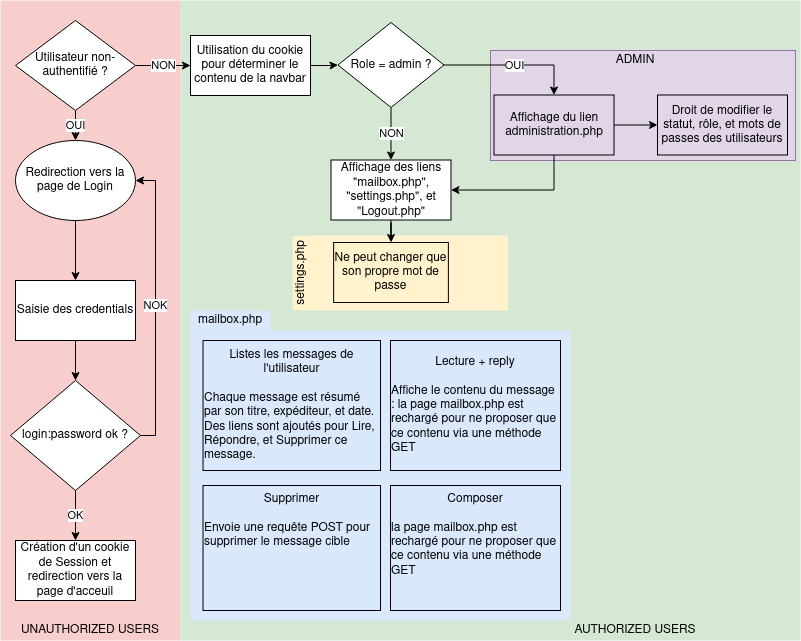

The diagram above was exported from draw.io. Its source (the exported page's mxGraphModel, read from the mxfile embedded in the PNG):
<mxGraphModel dx="1422" dy="927" grid="1" gridSize="10" guides="1" tooltips="1" connect="1" arrows="1" fold="1" page="1" pageScale="1" pageWidth="827" pageHeight="1169" math="0" shadow="0">
  <root>
    <mxCell id="0" />
    <mxCell id="1" parent="0" />
    <mxCell id="ozmYtzvs7lQSfk9v-Sry-42" value="" style="rounded=0;whiteSpace=wrap;html=1;fillColor=#d5e8d4;strokeColor=none;" vertex="1" parent="1">
      <mxGeometry x="190" y="10" width="620" height="640" as="geometry" />
    </mxCell>
    <mxCell id="ozmYtzvs7lQSfk9v-Sry-44" value="" style="rounded=0;whiteSpace=wrap;html=1;fillColor=#e1d5e7;strokeColor=#9673a6;" vertex="1" parent="1">
      <mxGeometry x="500" y="60" width="305" height="110" as="geometry" />
    </mxCell>
    <mxCell id="ozmYtzvs7lQSfk9v-Sry-41" value="" style="group" vertex="1" connectable="0" parent="1">
      <mxGeometry x="341.79" y="220" width="199" height="100" as="geometry" />
    </mxCell>
    <mxCell id="ozmYtzvs7lQSfk9v-Sry-39" value="" style="rounded=0;whiteSpace=wrap;html=1;fillColor=#fff2cc;strokeColor=none;" vertex="1" parent="ozmYtzvs7lQSfk9v-Sry-41">
      <mxGeometry x="-23.3203125" y="25" width="199" height="75" as="geometry" />
    </mxCell>
    <mxCell id="ozmYtzvs7lQSfk9v-Sry-19" value="" style="edgeStyle=orthogonalEdgeStyle;rounded=0;orthogonalLoop=1;jettySize=auto;html=1;" edge="1" parent="1" source="ozmYtzvs7lQSfk9v-Sry-16" target="ozmYtzvs7lQSfk9v-Sry-18">
      <mxGeometry relative="1" as="geometry" />
    </mxCell>
    <mxCell id="ozmYtzvs7lQSfk9v-Sry-16" value="Utilisation du cookie pour déterminer le contenu de la navbar" style="rounded=0;whiteSpace=wrap;html=1;" vertex="1" parent="1">
      <mxGeometry x="200" y="45" width="120" height="60" as="geometry" />
    </mxCell>
    <mxCell id="ozmYtzvs7lQSfk9v-Sry-21" value="&lt;div&gt;OUI&lt;/div&gt;" style="edgeStyle=orthogonalEdgeStyle;rounded=0;orthogonalLoop=1;jettySize=auto;html=1;entryX=0.5;entryY=0;entryDx=0;entryDy=0;" edge="1" parent="1" source="ozmYtzvs7lQSfk9v-Sry-18" target="ozmYtzvs7lQSfk9v-Sry-20">
      <mxGeometry relative="1" as="geometry">
        <Array as="points">
          <mxPoint x="564" y="75" />
        </Array>
      </mxGeometry>
    </mxCell>
    <mxCell id="ozmYtzvs7lQSfk9v-Sry-24" value="&lt;div&gt;NON&lt;/div&gt;" style="edgeStyle=orthogonalEdgeStyle;rounded=0;orthogonalLoop=1;jettySize=auto;html=1;" edge="1" parent="1" source="ozmYtzvs7lQSfk9v-Sry-18" target="ozmYtzvs7lQSfk9v-Sry-23">
      <mxGeometry relative="1" as="geometry" />
    </mxCell>
    <mxCell id="ozmYtzvs7lQSfk9v-Sry-18" value="&lt;div&gt;Role = admin ?&lt;/div&gt;" style="rhombus;whiteSpace=wrap;html=1;" vertex="1" parent="1">
      <mxGeometry x="347.5" y="32" width="106" height="85" as="geometry" />
    </mxCell>
    <mxCell id="ozmYtzvs7lQSfk9v-Sry-25" style="edgeStyle=orthogonalEdgeStyle;rounded=0;orthogonalLoop=1;jettySize=auto;html=1;entryX=1;entryY=0.5;entryDx=0;entryDy=0;" edge="1" parent="1" source="ozmYtzvs7lQSfk9v-Sry-20" target="ozmYtzvs7lQSfk9v-Sry-23">
      <mxGeometry relative="1" as="geometry">
        <Array as="points">
          <mxPoint x="564" y="200" />
        </Array>
      </mxGeometry>
    </mxCell>
    <mxCell id="ozmYtzvs7lQSfk9v-Sry-35" value="" style="edgeStyle=orthogonalEdgeStyle;rounded=0;orthogonalLoop=1;jettySize=auto;html=1;" edge="1" parent="1" source="ozmYtzvs7lQSfk9v-Sry-20" target="ozmYtzvs7lQSfk9v-Sry-34">
      <mxGeometry relative="1" as="geometry" />
    </mxCell>
    <mxCell id="ozmYtzvs7lQSfk9v-Sry-20" value="Affichage du lien administration.php" style="rounded=0;whiteSpace=wrap;html=1;fillColor=none;" vertex="1" parent="1">
      <mxGeometry x="503.5" y="104.5" width="120" height="60" as="geometry" />
    </mxCell>
    <mxCell id="ozmYtzvs7lQSfk9v-Sry-37" value="" style="edgeStyle=orthogonalEdgeStyle;rounded=0;orthogonalLoop=1;jettySize=auto;html=1;" edge="1" parent="1" source="ozmYtzvs7lQSfk9v-Sry-23" target="ozmYtzvs7lQSfk9v-Sry-36">
      <mxGeometry relative="1" as="geometry" />
    </mxCell>
    <mxCell id="ozmYtzvs7lQSfk9v-Sry-23" value="Affichage des liens &quot;mailbox.php&quot;, &quot;settings.php&quot;, et &quot;Logout.php&quot;" style="rounded=0;whiteSpace=wrap;html=1;" vertex="1" parent="1">
      <mxGeometry x="340.5" y="169.5" width="120" height="60" as="geometry" />
    </mxCell>
    <mxCell id="ozmYtzvs7lQSfk9v-Sry-28" value="" style="group;fillColor=#f8cecc;" vertex="1" connectable="0" parent="1">
      <mxGeometry x="10" y="10" width="180" height="640" as="geometry" />
    </mxCell>
    <mxCell id="ozmYtzvs7lQSfk9v-Sry-26" value="" style="rounded=0;whiteSpace=wrap;html=1;fillColor=none;strokeColor=none;" vertex="1" parent="ozmYtzvs7lQSfk9v-Sry-28">
      <mxGeometry width="180" height="620" as="geometry" />
    </mxCell>
    <mxCell id="ozmYtzvs7lQSfk9v-Sry-2" value="Redirection vers la page de Login" style="ellipse;whiteSpace=wrap;html=1;" vertex="1" parent="ozmYtzvs7lQSfk9v-Sry-28">
      <mxGeometry x="15" y="140" width="120" height="80" as="geometry" />
    </mxCell>
    <mxCell id="ozmYtzvs7lQSfk9v-Sry-7" value="Saisie des credentials" style="rounded=0;whiteSpace=wrap;html=1;" vertex="1" parent="ozmYtzvs7lQSfk9v-Sry-28">
      <mxGeometry x="15" y="280" width="120" height="60" as="geometry" />
    </mxCell>
    <mxCell id="ozmYtzvs7lQSfk9v-Sry-8" value="" style="edgeStyle=orthogonalEdgeStyle;rounded=0;orthogonalLoop=1;jettySize=auto;html=1;" edge="1" parent="ozmYtzvs7lQSfk9v-Sry-28" source="ozmYtzvs7lQSfk9v-Sry-2" target="ozmYtzvs7lQSfk9v-Sry-7">
      <mxGeometry relative="1" as="geometry" />
    </mxCell>
    <mxCell id="ozmYtzvs7lQSfk9v-Sry-11" value="&lt;div&gt;NOK&lt;br&gt;&lt;/div&gt;" style="edgeStyle=orthogonalEdgeStyle;rounded=0;orthogonalLoop=1;jettySize=auto;html=1;entryX=1;entryY=0.5;entryDx=0;entryDy=0;" edge="1" parent="ozmYtzvs7lQSfk9v-Sry-28" source="ozmYtzvs7lQSfk9v-Sry-9" target="ozmYtzvs7lQSfk9v-Sry-2">
      <mxGeometry relative="1" as="geometry">
        <mxPoint x="165" y="180" as="targetPoint" />
        <Array as="points">
          <mxPoint x="155" y="435" />
          <mxPoint x="155" y="180" />
        </Array>
      </mxGeometry>
    </mxCell>
    <mxCell id="ozmYtzvs7lQSfk9v-Sry-9" value="login:password ok ? " style="rhombus;whiteSpace=wrap;html=1;" vertex="1" parent="ozmYtzvs7lQSfk9v-Sry-28">
      <mxGeometry x="10" y="380" width="130" height="110" as="geometry" />
    </mxCell>
    <mxCell id="ozmYtzvs7lQSfk9v-Sry-10" value="" style="edgeStyle=orthogonalEdgeStyle;rounded=0;orthogonalLoop=1;jettySize=auto;html=1;" edge="1" parent="ozmYtzvs7lQSfk9v-Sry-28" source="ozmYtzvs7lQSfk9v-Sry-7" target="ozmYtzvs7lQSfk9v-Sry-9">
      <mxGeometry relative="1" as="geometry" />
    </mxCell>
    <mxCell id="ozmYtzvs7lQSfk9v-Sry-12" value="Création d'un cookie de Session et redirection vers la page d'acceuil" style="rounded=0;whiteSpace=wrap;html=1;" vertex="1" parent="ozmYtzvs7lQSfk9v-Sry-28">
      <mxGeometry x="15" y="540" width="120" height="60" as="geometry" />
    </mxCell>
    <mxCell id="ozmYtzvs7lQSfk9v-Sry-13" value="&lt;div&gt;OK&lt;/div&gt;" style="edgeStyle=orthogonalEdgeStyle;rounded=0;orthogonalLoop=1;jettySize=auto;html=1;" edge="1" parent="ozmYtzvs7lQSfk9v-Sry-28" source="ozmYtzvs7lQSfk9v-Sry-9" target="ozmYtzvs7lQSfk9v-Sry-12">
      <mxGeometry relative="1" as="geometry" />
    </mxCell>
    <mxCell id="ozmYtzvs7lQSfk9v-Sry-15" value="OUI" style="edgeStyle=orthogonalEdgeStyle;rounded=0;orthogonalLoop=1;jettySize=auto;html=1;" edge="1" parent="ozmYtzvs7lQSfk9v-Sry-28" source="ozmYtzvs7lQSfk9v-Sry-14" target="ozmYtzvs7lQSfk9v-Sry-2">
      <mxGeometry relative="1" as="geometry" />
    </mxCell>
    <mxCell id="ozmYtzvs7lQSfk9v-Sry-14" value="Utilisateur non-authentifié ?" style="rhombus;whiteSpace=wrap;html=1;" vertex="1" parent="ozmYtzvs7lQSfk9v-Sry-28">
      <mxGeometry x="15" y="20" width="120" height="90" as="geometry" />
    </mxCell>
    <mxCell id="ozmYtzvs7lQSfk9v-Sry-27" value="UNAUTHORIZED USERS" style="text;html=1;strokeColor=none;fillColor=none;align=center;verticalAlign=middle;whiteSpace=wrap;rounded=0;" vertex="1" parent="ozmYtzvs7lQSfk9v-Sry-28">
      <mxGeometry y="620" width="180" height="20" as="geometry" />
    </mxCell>
    <mxCell id="ozmYtzvs7lQSfk9v-Sry-17" value="NON" style="edgeStyle=orthogonalEdgeStyle;rounded=0;orthogonalLoop=1;jettySize=auto;html=1;" edge="1" parent="1" source="ozmYtzvs7lQSfk9v-Sry-14" target="ozmYtzvs7lQSfk9v-Sry-16">
      <mxGeometry relative="1" as="geometry" />
    </mxCell>
    <mxCell id="ozmYtzvs7lQSfk9v-Sry-30" value="" style="group;verticalAlign=bottom;labelPosition=center;verticalLabelPosition=top;align=center;" vertex="1" connectable="0" parent="1">
      <mxGeometry x="200" y="320" width="380" height="310" as="geometry" />
    </mxCell>
    <mxCell id="ozmYtzvs7lQSfk9v-Sry-22" value="" style="rounded=0;whiteSpace=wrap;html=1;fillColor=#dae8fc;strokeColor=none;" vertex="1" parent="ozmYtzvs7lQSfk9v-Sry-30">
      <mxGeometry y="20" width="380" height="290" as="geometry" />
    </mxCell>
    <mxCell id="ozmYtzvs7lQSfk9v-Sry-29" value="mailbox.php" style="text;html=1;fillColor=#dae8fc;align=center;verticalAlign=middle;whiteSpace=wrap;rounded=0;" vertex="1" parent="ozmYtzvs7lQSfk9v-Sry-30">
      <mxGeometry width="80" height="20" as="geometry" />
    </mxCell>
    <mxCell id="ozmYtzvs7lQSfk9v-Sry-31" value="&lt;div&gt;Listes les messages de l'utilisateur&lt;/div&gt;&lt;div&gt;&lt;br&gt;&lt;/div&gt;&lt;div align=&quot;left&quot;&gt;Chaque message est résumé par son titre, expéditeur, et date.&lt;/div&gt;&lt;div align=&quot;left&quot;&gt;Des liens sont ajoutés pour Lire, Répondre, et Supprimer ce message.&lt;br&gt;&lt;/div&gt;" style="rounded=0;whiteSpace=wrap;html=1;fillColor=none;" vertex="1" parent="ozmYtzvs7lQSfk9v-Sry-30">
      <mxGeometry x="12.53" y="30" width="177.47" height="130" as="geometry" />
    </mxCell>
    <mxCell id="ozmYtzvs7lQSfk9v-Sry-32" value="&lt;div&gt;Lecture + reply&lt;/div&gt;&lt;div&gt;&lt;br&gt;&lt;/div&gt;&lt;div align=&quot;left&quot;&gt;Affiche le contenu du message : la page mailbox.php est rechargé pour ne proposer que ce contenu via une méthode GET&lt;br&gt;&lt;/div&gt;" style="rounded=0;whiteSpace=wrap;html=1;fillColor=none;" vertex="1" parent="ozmYtzvs7lQSfk9v-Sry-30">
      <mxGeometry x="200" y="30" width="170" height="130" as="geometry" />
    </mxCell>
    <mxCell id="ozmYtzvs7lQSfk9v-Sry-33" value="&lt;div&gt;Supprimer&lt;/div&gt;&lt;div&gt;&lt;br&gt;&lt;/div&gt;&lt;div align=&quot;left&quot;&gt;Envoie une requête POST pour supprimer le message cible&lt;br&gt;&lt;/div&gt;" style="rounded=0;whiteSpace=wrap;html=1;fillColor=none;labelPosition=center;verticalLabelPosition=middle;align=center;verticalAlign=top;" vertex="1" parent="ozmYtzvs7lQSfk9v-Sry-30">
      <mxGeometry x="12.53" y="175" width="177.47" height="125" as="geometry" />
    </mxCell>
    <mxCell id="ozmYtzvs7lQSfk9v-Sry-38" value="&lt;div&gt;Composer&lt;/div&gt;&lt;div&gt;&lt;br&gt;&lt;/div&gt;&lt;div align=&quot;left&quot;&gt; la page mailbox.php est rechargé pour ne proposer que ce contenu via une méthode GET&lt;/div&gt;" style="rounded=0;whiteSpace=wrap;html=1;fillColor=none;labelPosition=center;verticalLabelPosition=middle;align=center;verticalAlign=top;" vertex="1" parent="ozmYtzvs7lQSfk9v-Sry-30">
      <mxGeometry x="200" y="175" width="170" height="125" as="geometry" />
    </mxCell>
    <mxCell id="ozmYtzvs7lQSfk9v-Sry-34" value="Droit de modifier le statut, rôle, et mots de passes des utilisateurs" style="rounded=0;whiteSpace=wrap;html=1;fillColor=none;" vertex="1" parent="1">
      <mxGeometry x="667" y="104.5" width="130" height="60" as="geometry" />
    </mxCell>
    <mxCell id="ozmYtzvs7lQSfk9v-Sry-36" value="&lt;div align=&quot;center&quot;&gt;Ne peut changer que son propre mot de passe&lt;br&gt;&lt;/div&gt;" style="rounded=0;whiteSpace=wrap;html=1;fillColor=none;" vertex="1" parent="1">
      <mxGeometry x="343.13" y="252" width="114.75" height="60" as="geometry" />
    </mxCell>
    <mxCell id="ozmYtzvs7lQSfk9v-Sry-40" value="settings.php" style="text;html=1;fillColor=#fff2cc;align=center;verticalAlign=middle;whiteSpace=wrap;rounded=0;rotation=-90;" vertex="1" parent="1">
      <mxGeometry x="273.83" y="273.84" width="74.11" height="17.5" as="geometry" />
    </mxCell>
    <mxCell id="ozmYtzvs7lQSfk9v-Sry-43" value="AUTHORIZED USERS" style="text;html=1;strokeColor=none;fillColor=none;align=center;verticalAlign=middle;whiteSpace=wrap;rounded=0;" vertex="1" parent="1">
      <mxGeometry x="480" y="630" width="330" height="20" as="geometry" />
    </mxCell>
    <mxCell id="ozmYtzvs7lQSfk9v-Sry-45" value="ADMIN" style="text;html=1;strokeColor=none;fillColor=none;align=center;verticalAlign=middle;whiteSpace=wrap;rounded=0;" vertex="1" parent="1">
      <mxGeometry x="625" y="60" width="40" height="20" as="geometry" />
    </mxCell>
  </root>
</mxGraphModel>